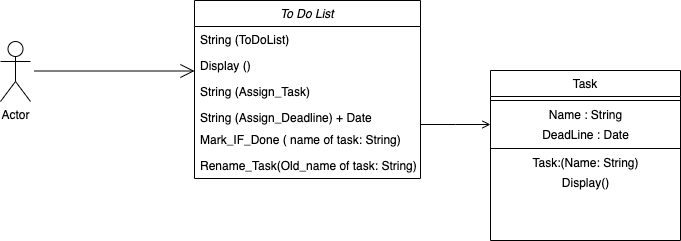

The diagram above was exported from draw.io. Its source (the exported page's mxGraphModel, read from the mxfile embedded in the PNG):
<mxGraphModel dx="706" dy="493" grid="1" gridSize="10" guides="1" tooltips="1" connect="1" arrows="1" fold="1" page="1" pageScale="1" pageWidth="827" pageHeight="1169" math="0" shadow="0">
  <root>
    <mxCell id="WIyWlLk6GJQsqaUBKTNV-0" />
    <mxCell id="WIyWlLk6GJQsqaUBKTNV-1" parent="WIyWlLk6GJQsqaUBKTNV-0" />
    <mxCell id="zkfFHV4jXpPFQw0GAbJ--0" value="To Do List" style="swimlane;fontStyle=2;align=center;verticalAlign=top;childLayout=stackLayout;horizontal=1;startSize=26;horizontalStack=0;resizeParent=1;resizeLast=0;collapsible=1;marginBottom=0;rounded=0;shadow=0;strokeWidth=1;" parent="WIyWlLk6GJQsqaUBKTNV-1" vertex="1">
      <mxGeometry x="254" y="80" width="226" height="178" as="geometry">
        <mxRectangle x="230" y="140" width="160" height="26" as="alternateBounds" />
      </mxGeometry>
    </mxCell>
    <mxCell id="zkfFHV4jXpPFQw0GAbJ--1" value="String (ToDoList)" style="text;align=left;verticalAlign=top;spacingLeft=4;spacingRight=4;overflow=hidden;rotatable=0;points=[[0,0.5],[1,0.5]];portConstraint=eastwest;" parent="zkfFHV4jXpPFQw0GAbJ--0" vertex="1">
      <mxGeometry y="26" width="226" height="26" as="geometry" />
    </mxCell>
    <mxCell id="Oy3QDblr2ZKK_-zDPoue-19" value="Display ()" style="text;align=left;verticalAlign=top;spacingLeft=4;spacingRight=4;overflow=hidden;rotatable=0;points=[[0,0.5],[1,0.5]];portConstraint=eastwest;rounded=0;shadow=0;html=0;" vertex="1" parent="zkfFHV4jXpPFQw0GAbJ--0">
      <mxGeometry y="52" width="226" height="26" as="geometry" />
    </mxCell>
    <mxCell id="zkfFHV4jXpPFQw0GAbJ--2" value="String (Assign_Task)&#10;" style="text;align=left;verticalAlign=top;spacingLeft=4;spacingRight=4;overflow=hidden;rotatable=0;points=[[0,0.5],[1,0.5]];portConstraint=eastwest;rounded=0;shadow=0;html=0;" parent="zkfFHV4jXpPFQw0GAbJ--0" vertex="1">
      <mxGeometry y="78" width="226" height="26" as="geometry" />
    </mxCell>
    <mxCell id="zkfFHV4jXpPFQw0GAbJ--3" value="String (Assign_Deadline) + Date" style="text;align=left;verticalAlign=top;spacingLeft=4;spacingRight=4;overflow=hidden;rotatable=0;points=[[0,0.5],[1,0.5]];portConstraint=eastwest;rounded=0;shadow=0;html=0;" parent="zkfFHV4jXpPFQw0GAbJ--0" vertex="1">
      <mxGeometry y="104" width="226" height="22" as="geometry" />
    </mxCell>
    <mxCell id="Oy3QDblr2ZKK_-zDPoue-20" value="Mark_IF_Done ( name of task: String)" style="text;align=left;verticalAlign=top;spacingLeft=4;spacingRight=4;overflow=hidden;rotatable=0;points=[[0,0.5],[1,0.5]];portConstraint=eastwest;rounded=0;shadow=0;html=0;" vertex="1" parent="zkfFHV4jXpPFQw0GAbJ--0">
      <mxGeometry y="126" width="226" height="26" as="geometry" />
    </mxCell>
    <mxCell id="Oy3QDblr2ZKK_-zDPoue-21" value="Rename_Task(Old_name of task: String)" style="text;align=left;verticalAlign=top;spacingLeft=4;spacingRight=4;overflow=hidden;rotatable=0;points=[[0,0.5],[1,0.5]];portConstraint=eastwest;rounded=0;shadow=0;html=0;" vertex="1" parent="zkfFHV4jXpPFQw0GAbJ--0">
      <mxGeometry y="152" width="226" height="26" as="geometry" />
    </mxCell>
    <mxCell id="zkfFHV4jXpPFQw0GAbJ--17" value="Task" style="swimlane;fontStyle=0;align=center;verticalAlign=top;childLayout=stackLayout;horizontal=1;startSize=26;horizontalStack=0;resizeParent=1;resizeLast=0;collapsible=1;marginBottom=0;rounded=0;shadow=0;strokeWidth=1;" parent="WIyWlLk6GJQsqaUBKTNV-1" vertex="1">
      <mxGeometry x="550" y="150" width="190" height="170" as="geometry">
        <mxRectangle x="550" y="140" width="160" height="26" as="alternateBounds" />
      </mxGeometry>
    </mxCell>
    <mxCell id="zkfFHV4jXpPFQw0GAbJ--23" value="" style="line;html=1;strokeWidth=1;align=left;verticalAlign=middle;spacingTop=-1;spacingLeft=3;spacingRight=3;rotatable=0;labelPosition=right;points=[];portConstraint=eastwest;" parent="zkfFHV4jXpPFQw0GAbJ--17" vertex="1">
      <mxGeometry y="26" width="190" height="8" as="geometry" />
    </mxCell>
    <mxCell id="Oy3QDblr2ZKK_-zDPoue-8" value="Name : String" style="text;html=1;align=center;verticalAlign=middle;resizable=0;points=[];autosize=1;strokeColor=none;fillColor=none;" vertex="1" parent="zkfFHV4jXpPFQw0GAbJ--17">
      <mxGeometry y="34" width="190" height="20" as="geometry" />
    </mxCell>
    <mxCell id="Oy3QDblr2ZKK_-zDPoue-22" value="DeadLine : Date" style="text;html=1;align=center;verticalAlign=middle;resizable=0;points=[];autosize=1;strokeColor=none;fillColor=none;" vertex="1" parent="zkfFHV4jXpPFQw0GAbJ--17">
      <mxGeometry y="54" width="190" height="20" as="geometry" />
    </mxCell>
    <mxCell id="Oy3QDblr2ZKK_-zDPoue-23" value="" style="line;strokeWidth=1;fillColor=none;align=left;verticalAlign=middle;spacingTop=-1;spacingLeft=3;spacingRight=3;rotatable=0;labelPosition=right;points=[];portConstraint=eastwest;" vertex="1" parent="zkfFHV4jXpPFQw0GAbJ--17">
      <mxGeometry y="74" width="190" height="8" as="geometry" />
    </mxCell>
    <mxCell id="Oy3QDblr2ZKK_-zDPoue-24" value="Task:(Name: String)" style="text;html=1;align=center;verticalAlign=middle;resizable=0;points=[];autosize=1;strokeColor=none;fillColor=none;" vertex="1" parent="zkfFHV4jXpPFQw0GAbJ--17">
      <mxGeometry y="82" width="190" height="20" as="geometry" />
    </mxCell>
    <mxCell id="Oy3QDblr2ZKK_-zDPoue-25" value="Display()" style="text;html=1;align=center;verticalAlign=middle;resizable=0;points=[];autosize=1;strokeColor=none;fillColor=none;" vertex="1" parent="zkfFHV4jXpPFQw0GAbJ--17">
      <mxGeometry y="102" width="190" height="20" as="geometry" />
    </mxCell>
    <mxCell id="zkfFHV4jXpPFQw0GAbJ--26" value="" style="endArrow=open;shadow=0;strokeWidth=1;rounded=0;endFill=1;edgeStyle=elbowEdgeStyle;elbow=vertical;" parent="WIyWlLk6GJQsqaUBKTNV-1" source="zkfFHV4jXpPFQw0GAbJ--0" target="zkfFHV4jXpPFQw0GAbJ--17" edge="1">
      <mxGeometry x="0.5" y="41" relative="1" as="geometry">
        <mxPoint x="380" y="192" as="sourcePoint" />
        <mxPoint x="540" y="192" as="targetPoint" />
        <mxPoint x="-40" y="32" as="offset" />
      </mxGeometry>
    </mxCell>
    <mxCell id="Oy3QDblr2ZKK_-zDPoue-0" value="Actor" style="shape=umlActor;verticalLabelPosition=bottom;verticalAlign=top;html=1;" vertex="1" parent="WIyWlLk6GJQsqaUBKTNV-1">
      <mxGeometry x="60" y="121" width="30" height="60" as="geometry" />
    </mxCell>
    <mxCell id="Oy3QDblr2ZKK_-zDPoue-4" value="" style="endArrow=open;endFill=1;endSize=12;html=1;" edge="1" parent="WIyWlLk6GJQsqaUBKTNV-1">
      <mxGeometry width="160" relative="1" as="geometry">
        <mxPoint x="94" y="150.5" as="sourcePoint" />
        <mxPoint x="254" y="150.5" as="targetPoint" />
      </mxGeometry>
    </mxCell>
  </root>
</mxGraphModel>